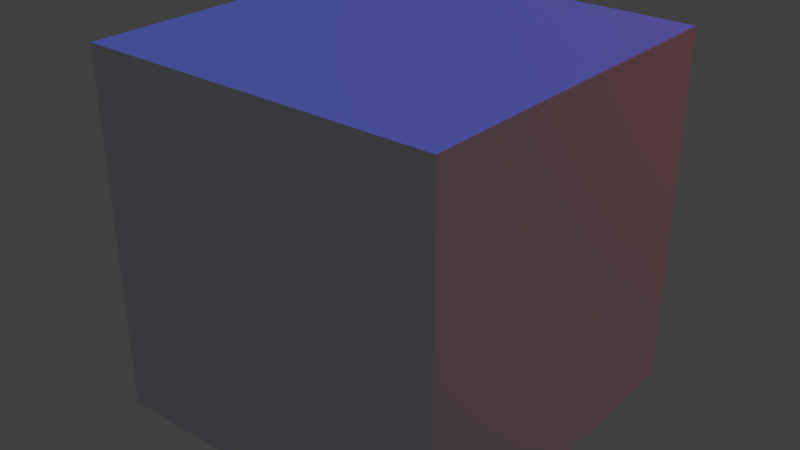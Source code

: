 # Source: lights_test.blend  (saved by Blender 2.69.0; exported with 4.5.12 LTS)
import bpy
from mathutils import Matrix  # noqa: F401  (used for matrix-valued properties, if any)

bpy.ops.wm.read_factory_settings(use_empty=True)
scene = bpy.context.scene
scene.name = 'Scene'

# ---- collections
col_collection_1 = bpy.data.collections.new('Collection 1'); scene.collection.children.link(col_collection_1)

# ---- world
world_world = bpy.data.worlds.new('World'); scene.world = world_world
world_world.color = (0.05088, 0.05088, 0.05088)
world_world.use_sun_shadow = False
world_world.sun_shadow_jitter_overblur = 0.0
world_world.cycles.sampling_method = 'MANUAL'
world_world.cycles.sample_map_resolution = 256

# ---- lights
light_sun = bpy.data.lights.new('Sun', 'SUN')
light_sun.color = (0.0, 0.1269, 1.0)
light_sun.transmission_factor = 0.0
light_sun.angle = 0.1993
light_sun.energy = 1.0
light_sun.shadow_buffer_clip_start = 0.5
light_sun.shadow_soft_size = 0.1
light_sun.shadow_cascade_max_distance = 1000.0
light_sun.cycles.use_multiple_importance_sampling = False
light_point = bpy.data.lights.new('Point', 'POINT')
light_point.color = (0.0, 0.3931, 0.02076)
light_point.transmission_factor = 0.0
light_point.energy = 56.0
light_point.shadow_buffer_clip_start = 0.5
light_point.shadow_soft_size = 0.1
light_point.shadow_maximum_resolution = 0.006
light_point.use_absolute_resolution = True
light_point.cycles.use_multiple_importance_sampling = False
light_lamp = bpy.data.lights.new('Lamp', 'POINT')
light_lamp.color = (1.0, 0.0, 0.0)
light_lamp.transmission_factor = 0.0
light_lamp.cutoff_distance = 30.0
light_lamp.energy = 100.0
light_lamp.shadow_buffer_clip_start = 1.001
light_lamp.shadow_soft_size = 0.1
light_lamp.shadow_maximum_resolution = 0.006
light_lamp.use_absolute_resolution = True
light_lamp.cycles.use_multiple_importance_sampling = False

# ---- meshes
me_cube = bpy.data.meshes.new('Cube')
me_cube.from_pydata([(-1.0, -1.0, -1.0), (-1.0, 1.0, -1.0), (1.0, 1.0, -1.0), (1.0, -1.0, -1.0), (-1.0, -1.0, 1.0), (-1.0, 1.0, 1.0), (1.0, 1.0, 1.0), (1.0, -1.0, 1.0)], [], [(4, 5, 1, 0), (5, 6, 2, 1), (6, 7, 3, 2), (7, 4, 0, 3), (0, 1, 2, 3), (7, 6, 5, 4)])
me_cube.use_remesh_preserve_volume = False
me_cube.use_remesh_preserve_attributes = False
me_cube.use_mirror_vertex_groups = False
me_cube.update()

# ---- objects
ob_cube = bpy.data.objects.new('Cube', me_cube)
ob_sun = bpy.data.objects.new('Sun', light_sun)
ob_point = bpy.data.objects.new('Point', light_point)
ob_lamp = bpy.data.objects.new('Lamp', light_lamp)

# ---- transforms, parenting, visibility, modifiers, constraints
ob_cube.location = (-0.02569, -2.724, 2.374)
ob_cube.lineart.crease_threshold = 0.0
ob_sun.location = (-3.125, -1.091, 7.313)
ob_sun.lineart.crease_threshold = 0.0
ob_point.location = (-3.167, -2.997, 3.386)
ob_point.lineart.crease_threshold = 0.0
ob_lamp.location = (4.076, 1.005, 5.904)
ob_lamp.rotation_euler = (0.6503, 0.05522, 1.866)
ob_lamp.lock_rotations_4d = False
ob_lamp.empty_display_type = 'ARROWS'
ob_lamp.color = (0.0, 0.0, 0.0, 0.0)
ob_lamp.lineart.crease_threshold = 0.0

# ---- collection membership
col_collection_1.objects.link(ob_cube)
col_collection_1.objects.link(ob_sun)
col_collection_1.objects.link(ob_point)
col_collection_1.objects.link(ob_lamp)

# ---- scene / render settings (as saved in the file)
scene.frame_start = 1; scene.frame_end = 250; scene.frame_set(1)
scene.render.engine = 'BLENDER_EEVEE_NEXT'
scene.render.image_settings.compression = 90
scene.render.resolution_percentage = 50
scene.render.dither_intensity = 0.0
scene.cycles.use_denoising = False
scene.cycles.samples = 10
scene.cycles.sampling_pattern = 'TABULATED_SOBOL'
scene.cycles.light_sampling_threshold = 0.0
scene.cycles.use_adaptive_sampling = False
scene.cycles.use_light_tree = False
scene.cycles.blur_glossy = 0.0
scene.cycles.volume_bounces = 1
scene.cycles.pixel_filter_type = 'GAUSSIAN'
scene.cycles.sample_clamp_indirect = 0.0
scene.view_settings.view_transform = 'Standard'
bpy.context.view_layer.update()

# ---- added for rendering (the .blend has no active camera): camera
cam_auto = bpy.data.cameras.new('AutoCamera')
cam_auto.lens = 50.0
cam_auto.sensor_width = 36.0
cam_auto.clip_end = 1000.0
ob_auto_camera = bpy.data.objects.new('AutoCamera', cam_auto)
scene.collection.objects.link(ob_auto_camera)
ob_auto_camera.location = (3.17938, -6.57043, 4.93833)
ob_auto_camera.rotation_euler = (1.09748, -7.21219e-08, 0.694738)
scene.camera = ob_auto_camera
bpy.context.view_layer.update()
